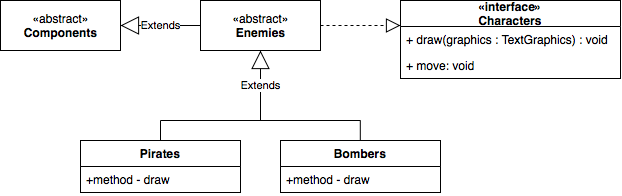

The diagram above was exported from draw.io. Its source (the exported page's mxGraphModel, read from the mxfile embedded in the PNG):
<mxGraphModel dx="843" dy="462" grid="1" gridSize="10" guides="1" tooltips="1" connect="1" arrows="1" fold="1" page="1" pageScale="1" pageWidth="827" pageHeight="1169" math="0" shadow="0">
  <root>
    <mxCell id="0" />
    <mxCell id="1" parent="0" />
    <mxCell id="20bpfDYJYia00V0TNRsN-1" value="Pirates" style="swimlane;fontStyle=1;align=center;verticalAlign=top;childLayout=stackLayout;horizontal=1;startSize=26;horizontalStack=0;resizeParent=1;resizeParentMax=0;resizeLast=0;collapsible=1;marginBottom=0;" vertex="1" parent="1">
      <mxGeometry x="200" y="180" width="160" height="52" as="geometry" />
    </mxCell>
    <mxCell id="20bpfDYJYia00V0TNRsN-2" value="+method - draw" style="text;strokeColor=none;fillColor=none;align=left;verticalAlign=top;spacingLeft=4;spacingRight=4;overflow=hidden;rotatable=0;points=[[0,0.5],[1,0.5]];portConstraint=eastwest;" vertex="1" parent="20bpfDYJYia00V0TNRsN-1">
      <mxGeometry y="26" width="160" height="26" as="geometry" />
    </mxCell>
    <mxCell id="20bpfDYJYia00V0TNRsN-5" value="«abstract»&lt;br&gt;&lt;b&gt;Enemies&lt;/b&gt;" style="html=1;" vertex="1" parent="1">
      <mxGeometry x="320" y="40" width="120" height="50" as="geometry" />
    </mxCell>
    <mxCell id="20bpfDYJYia00V0TNRsN-10" value="Bombers" style="swimlane;fontStyle=1;align=center;verticalAlign=top;childLayout=stackLayout;horizontal=1;startSize=26;horizontalStack=0;resizeParent=1;resizeParentMax=0;resizeLast=0;collapsible=1;marginBottom=0;" vertex="1" parent="1">
      <mxGeometry x="400" y="180" width="160" height="52" as="geometry" />
    </mxCell>
    <mxCell id="20bpfDYJYia00V0TNRsN-11" value="+method - draw" style="text;strokeColor=none;fillColor=none;align=left;verticalAlign=top;spacingLeft=4;spacingRight=4;overflow=hidden;rotatable=0;points=[[0,0.5],[1,0.5]];portConstraint=eastwest;" vertex="1" parent="20bpfDYJYia00V0TNRsN-10">
      <mxGeometry y="26" width="160" height="26" as="geometry" />
    </mxCell>
    <mxCell id="20bpfDYJYia00V0TNRsN-14" value="Extends" style="endArrow=block;endSize=16;endFill=0;html=1;rounded=0;entryX=0.5;entryY=1;entryDx=0;entryDy=0;" edge="1" parent="1" target="20bpfDYJYia00V0TNRsN-5">
      <mxGeometry width="160" relative="1" as="geometry">
        <mxPoint x="380" y="160" as="sourcePoint" />
        <mxPoint x="470" y="250" as="targetPoint" />
      </mxGeometry>
    </mxCell>
    <mxCell id="20bpfDYJYia00V0TNRsN-19" value="" style="endArrow=none;html=1;rounded=0;exitX=0.5;exitY=0;exitDx=0;exitDy=0;" edge="1" parent="1" source="20bpfDYJYia00V0TNRsN-1">
      <mxGeometry width="50" height="50" relative="1" as="geometry">
        <mxPoint x="280" y="170" as="sourcePoint" />
        <mxPoint x="280" y="160" as="targetPoint" />
      </mxGeometry>
    </mxCell>
    <mxCell id="20bpfDYJYia00V0TNRsN-20" value="" style="endArrow=none;html=1;rounded=0;" edge="1" parent="1">
      <mxGeometry width="50" height="50" relative="1" as="geometry">
        <mxPoint x="280" y="160" as="sourcePoint" />
        <mxPoint x="480" y="160" as="targetPoint" />
      </mxGeometry>
    </mxCell>
    <mxCell id="20bpfDYJYia00V0TNRsN-21" value="" style="endArrow=none;html=1;rounded=0;exitX=0.5;exitY=0;exitDx=0;exitDy=0;" edge="1" parent="1">
      <mxGeometry width="50" height="50" relative="1" as="geometry">
        <mxPoint x="479.8" y="180" as="sourcePoint" />
        <mxPoint x="479.8" y="160" as="targetPoint" />
      </mxGeometry>
    </mxCell>
    <mxCell id="20bpfDYJYia00V0TNRsN-22" value="«abstract»&lt;br&gt;&lt;b&gt;Components&lt;/b&gt;" style="html=1;" vertex="1" parent="1">
      <mxGeometry x="120" y="40" width="120" height="50" as="geometry" />
    </mxCell>
    <mxCell id="20bpfDYJYia00V0TNRsN-23" value="Extends" style="endArrow=block;endSize=16;endFill=0;html=1;rounded=0;entryX=1;entryY=0.5;entryDx=0;entryDy=0;exitX=0;exitY=0.5;exitDx=0;exitDy=0;" edge="1" parent="1" source="20bpfDYJYia00V0TNRsN-5" target="20bpfDYJYia00V0TNRsN-22">
      <mxGeometry width="160" relative="1" as="geometry">
        <mxPoint x="310" y="140" as="sourcePoint" />
        <mxPoint x="310" y="70" as="targetPoint" />
      </mxGeometry>
    </mxCell>
    <mxCell id="20bpfDYJYia00V0TNRsN-24" value="" style="endArrow=block;dashed=1;endFill=0;endSize=12;html=1;rounded=0;exitX=1;exitY=0.5;exitDx=0;exitDy=0;" edge="1" parent="1" source="20bpfDYJYia00V0TNRsN-5">
      <mxGeometry width="160" relative="1" as="geometry">
        <mxPoint x="150" y="120" as="sourcePoint" />
        <mxPoint x="520" y="65" as="targetPoint" />
      </mxGeometry>
    </mxCell>
    <mxCell id="20bpfDYJYia00V0TNRsN-32" value="«interface»&#10;Characters" style="swimlane;fontStyle=1;childLayout=stackLayout;horizontal=1;startSize=26;fillColor=none;horizontalStack=0;resizeParent=1;resizeParentMax=0;resizeLast=0;collapsible=1;marginBottom=0;" vertex="1" parent="1">
      <mxGeometry x="520" y="40" width="220" height="78" as="geometry" />
    </mxCell>
    <mxCell id="20bpfDYJYia00V0TNRsN-33" value="+ draw(graphics : TextGraphics) : void" style="text;strokeColor=none;fillColor=none;align=left;verticalAlign=top;spacingLeft=4;spacingRight=4;overflow=hidden;rotatable=0;points=[[0,0.5],[1,0.5]];portConstraint=eastwest;" vertex="1" parent="20bpfDYJYia00V0TNRsN-32">
      <mxGeometry y="26" width="220" height="26" as="geometry" />
    </mxCell>
    <mxCell id="20bpfDYJYia00V0TNRsN-34" value="+ move: void" style="text;strokeColor=none;fillColor=none;align=left;verticalAlign=top;spacingLeft=4;spacingRight=4;overflow=hidden;rotatable=0;points=[[0,0.5],[1,0.5]];portConstraint=eastwest;" vertex="1" parent="20bpfDYJYia00V0TNRsN-32">
      <mxGeometry y="52" width="220" height="26" as="geometry" />
    </mxCell>
  </root>
</mxGraphModel>